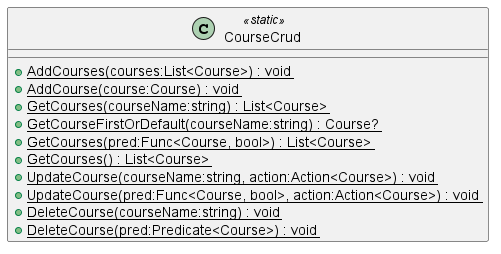

The diagram above was rendered by PlantUML. Its source (embedded in the PNG):
@startuml
class CourseCrud <<static>> {
    + {static} AddCourses(courses:List<Course>) : void
    + {static} AddCourse(course:Course) : void
    + {static} GetCourses(courseName:string) : List<Course>
    + {static} GetCourseFirstOrDefault(courseName:string) : Course?
    + {static} GetCourses(pred:Func<Course, bool>) : List<Course>
    + {static} GetCourses() : List<Course>
    + {static} UpdateCourse(courseName:string, action:Action<Course>) : void
    + {static} UpdateCourse(pred:Func<Course, bool>, action:Action<Course>) : void
    + {static} DeleteCourse(courseName:string) : void
    + {static} DeleteCourse(pred:Predicate<Course>) : void
}
@enduml